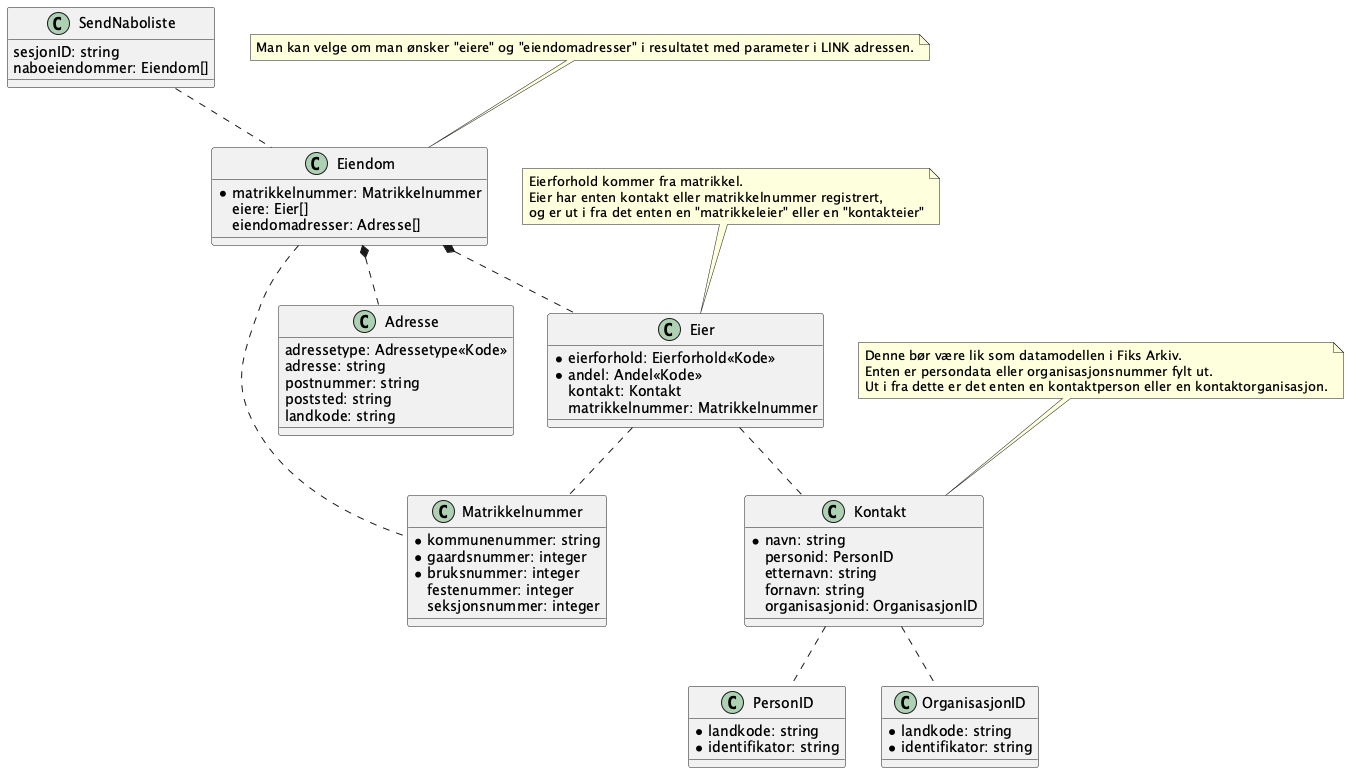

The diagram above was rendered by PlantUML. Its source (embedded in the PNG):
@startuml
class SendNaboliste {
    sesjonID: string
    naboeiendommer: Eiendom[]
}

SendNaboliste .. Eiendom

class Eiendom {
    * matrikkelnummer: Matrikkelnummer
    eiere: Eier[]
    eiendomadresser: Adresse[]
}

note top of Eiendom : Man kan velge om man ønsker "eiere" og "eiendomadresser" i resultatet med parameter i LINK adressen.


Eiendom .. Matrikkelnummer

class Matrikkelnummer {
    *kommunenummer: string
    *gaardsnummer: integer
    *bruksnummer: integer
    festenummer: integer
    seksjonsnummer: integer
}


Eiendom *.. Adresse
Eiendom *.. Eier

class Adresse {
    adressetype: Adressetype<<Kode>>
    adresse: string
    postnummer: string
    poststed: string
    landkode: string
}

class Eier {
    *eierforhold: Eierforhold<<Kode>>
    *andel: Andel<<Kode>>
    kontakt: Kontakt
    matrikkelnummer: Matrikkelnummer
}

note top of Eier : Eierforhold kommer fra matrikkel.\nEier har enten kontakt eller matrikkelnummer registrert,\nog er ut i fra det enten en "matrikkeleier" eller en "kontakteier"


Eier .. Kontakt
Eier .. Matrikkelnummer

class Kontakt {
    *navn: string
    personid: PersonID
    etternavn: string
    fornavn: string
    organisasjonid: OrganisasjonID
}

Kontakt .. PersonID
Kontakt .. OrganisasjonID

class PersonID {
    *landkode: string
    *identifikator: string
}

class OrganisasjonID {
    *landkode: string
    *identifikator: string
}

note top of Kontakt : Denne bør være lik som datamodellen i Fiks Arkiv.\nEnten er persondata eller organisasjonsnummer fylt ut.\nUt i fra dette er det enten en kontaktperson eller en kontaktorganisasjon.

@enduml